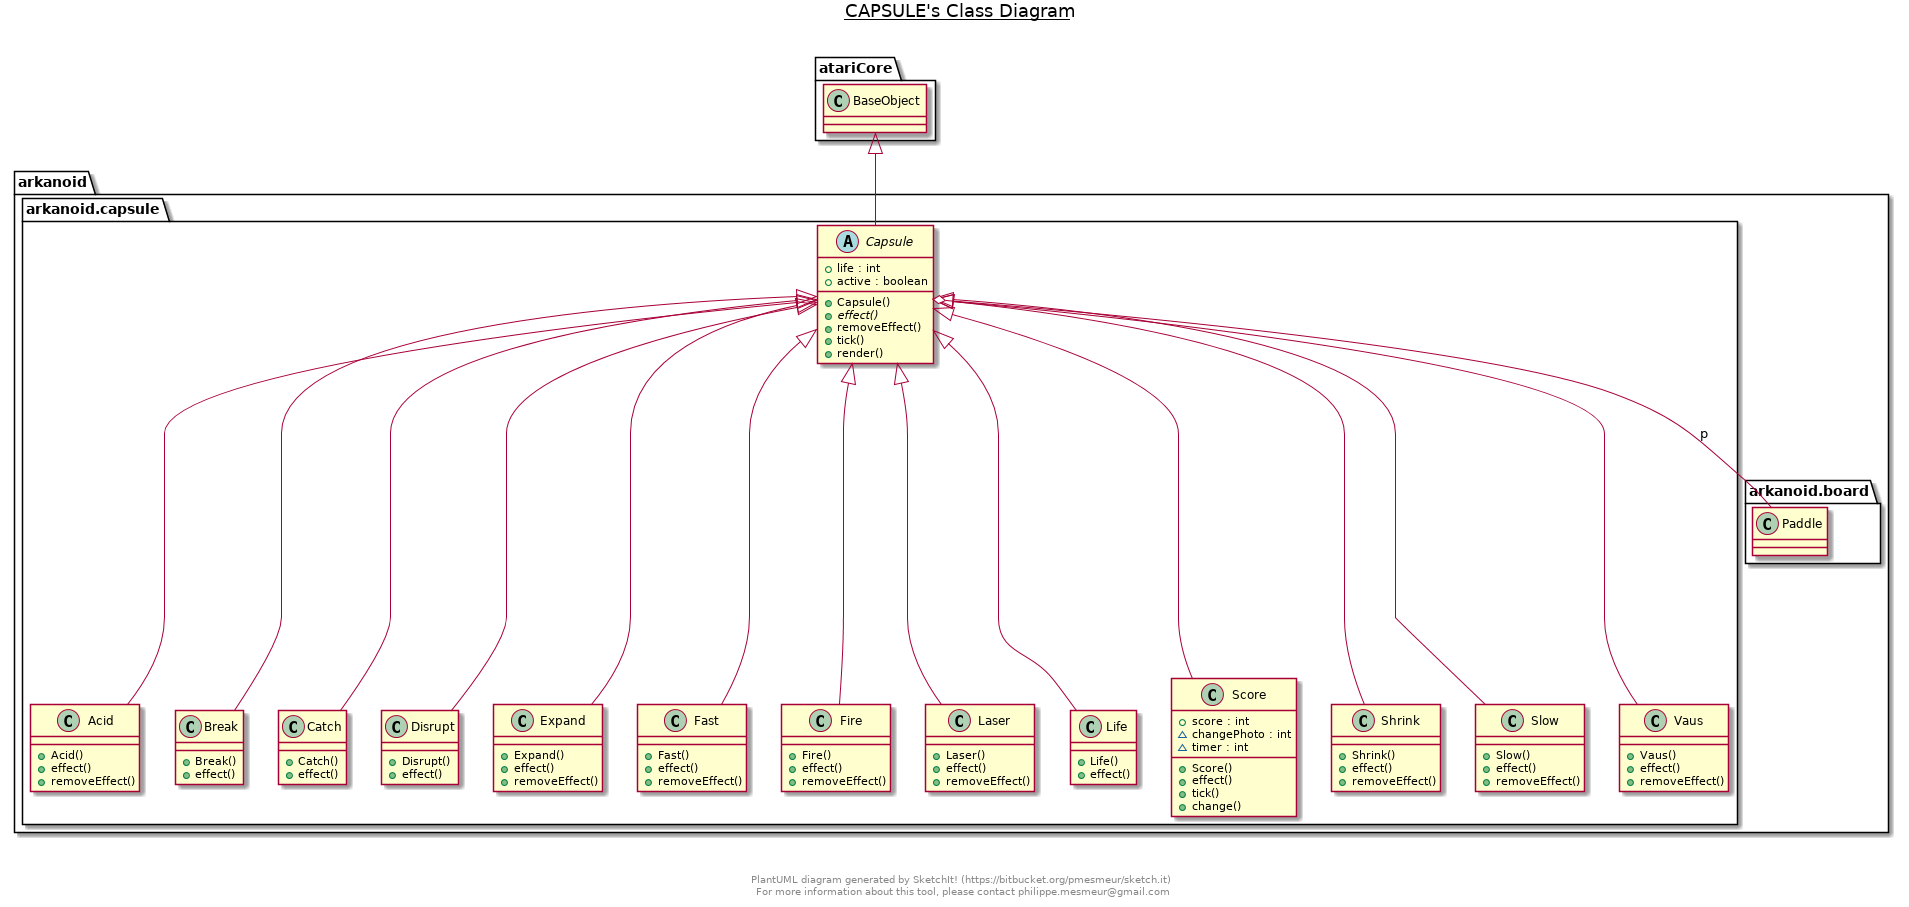

The diagram above was rendered by PlantUML. Its source (embedded in the PNG):
@startuml
title __CAPSULE's Class Diagram__\n

  package arkanoid {
    package arkanoid.capsule {
      class Acid {
          + Acid()
          + effect()
          + removeEffect()
      }
    }
  }
  

  package arkanoid {
    package arkanoid.capsule {
      class Break {
          + Break()
          + effect()
      }
    }
  }
  

  package arkanoid {
    package arkanoid.capsule {
      abstract class Capsule {
          + life : int
          + active : boolean
          + Capsule()
          {abstract} + effect()
          + removeEffect()
          + tick()
          + render()
      }
    }
  }
  

  package arkanoid {
    package arkanoid.capsule {
      class Catch {
          + Catch()
          + effect()
      }
    }
  }
  

  package arkanoid {
    package arkanoid.capsule {
      class Disrupt {
          + Disrupt()
          + effect()
      }
    }
  }
  

  package arkanoid {
    package arkanoid.capsule {
      class Expand {
          + Expand()
          + effect()
          + removeEffect()
      }
    }
  }
  

  package arkanoid {
    package arkanoid.capsule {
      class Fast {
          + Fast()
          + effect()
          + removeEffect()
      }
    }
  }
  

  package arkanoid {
    package arkanoid.capsule {
      class Fire {
          + Fire()
          + effect()
          + removeEffect()
      }
    }
  }
  

  package arkanoid {
    package arkanoid.capsule {
      class Laser {
          + Laser()
          + effect()
          + removeEffect()
      }
    }
  }
  

  package arkanoid {
    package arkanoid.capsule {
      class Life {
          + Life()
          + effect()
      }
    }
  }
  

  package arkanoid {
    package arkanoid.capsule {
      class Score {
          + score : int
          ~ changePhoto : int
          ~ timer : int
          + Score()
          + effect()
          + tick()
          + change()
      }
    }
  }
  

  package arkanoid {
    package arkanoid.capsule {
      class Shrink {
          + Shrink()
          + effect()
          + removeEffect()
      }
    }
  }
  

  package arkanoid {
    package arkanoid.capsule {
      class Slow {
          + Slow()
          + effect()
          + removeEffect()
      }
    }
  }
  

  package arkanoid {
    package arkanoid.capsule {
      class Vaus {
          + Vaus()
          + effect()
          + removeEffect()
      }
    }
  }

package arkanoid {
    package arkanoid.board {
      class Paddle{
      }
    }
  }
  Capsule -up-|> atariCore.BaseObject
  Acid -up-|> Capsule
  Break -up-|> Capsule
  Catch -up-|> Capsule
  Disrupt -up-|> Capsule
  Expand -up-|> Capsule
  Fast -up-|> Capsule
  Fire -up-|> Capsule
  Laser -up-|> Capsule
  Life -up-|> Capsule
  Score -up-|> Capsule
  Shrink -up-|> Capsule
  Slow -up-|> Capsule
  Vaus -up-|> Capsule
  
  Capsule o-- Paddle : p

center footer


PlantUML diagram generated by SketchIt! (https://bitbucket.org/pmesmeur/sketch.it)
For more information about this tool, please contact philippe.mesmeur@gmail.com
endfooter
@enduml